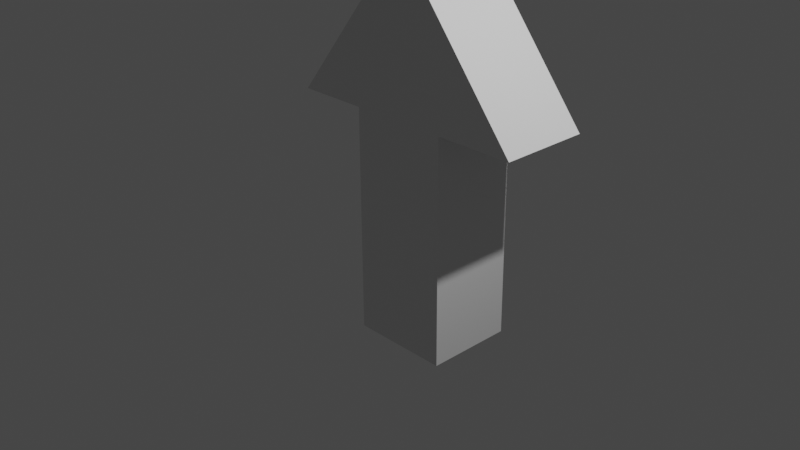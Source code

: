 # Source: arrow.blend  (saved by Blender 2.81.16; exported with 4.5.12 LTS)
import bpy
from mathutils import Matrix  # noqa: F401  (used for matrix-valued properties, if any)

bpy.ops.wm.read_factory_settings(use_empty=True)
scene = bpy.context.scene
scene.name = 'Scene'

# ---- collections
col_collection = bpy.data.collections.new('Collection'); scene.collection.children.link(col_collection)

# ---- materials (node trees are filled in below, after node groups)
mat_material = bpy.data.materials.new('Material')
mat_material.alpha_threshold = 0.0
mat_material.use_transparent_shadow = False
mat_material.line_color = (0.0, 0.0, 0.0, 1.0)

# ---- material node trees
mat_material.use_nodes = True; mat_material.node_tree.nodes.clear()
_N = mat_material.node_tree.nodes; _L = mat_material.node_tree.links
n0 = _N.new('ShaderNodeOutputMaterial'); n0.name = 'Material Output'; n0.location = (300, 300)
n1 = _N.new('ShaderNodeBsdfPrincipled'); n1.name = 'Principled BSDF'; n1.location = (10, 300)
n1.distribution = 'GGX'
n1.subsurface_method = 'BURLEY'
n1.inputs[2].default_value = 0.4
n1.inputs[3].default_value = 1.45
n1.inputs[27].default_value = (0.0, 0.0, 0.0, 1.0)
n1.inputs[28].default_value = 1.0
_L.new(n1.outputs[0], n0.inputs[0])
n0.is_active_output = True

# ---- world
world_world = bpy.data.worlds.new('World'); scene.world = world_world
world_world.use_nodes = True; world_world.node_tree.nodes.clear()
_N = world_world.node_tree.nodes; _L = world_world.node_tree.links
n0 = _N.new('ShaderNodeOutputWorld'); n0.name = 'World Output'; n0.location = (300, 300)
n1 = _N.new('ShaderNodeBackground'); n1.name = 'Background'; n1.location = (10, 300)
n1.inputs[0].default_value = (0.05088, 0.05088, 0.05088, 1.0)
_L.new(n1.outputs[0], n0.inputs[0])
n0.is_active_output = True
world_world.color = (0.05088, 0.05088, 0.05088)
world_world.use_sun_shadow = False
world_world.sun_shadow_jitter_overblur = 0.0

# ---- cameras
cam_camera = bpy.data.cameras.new('Camera')
cam_camera.clip_end = 100.0
cam_camera.ortho_scale = 7.314

# ---- lights
light_light = bpy.data.lights.new('Light', 'POINT')
light_light.transmission_factor = 0.0
light_light.energy = 1000.0
light_light.shadow_soft_size = 0.1
light_light.shadow_maximum_resolution = 0.006
light_light.use_absolute_resolution = True

# ---- meshes
me_cube = bpy.data.meshes.new('Cube')
me_cube.from_pydata([(1.42, 1.0, 1.061), (1.42, 0.001666, 1.061), (-0.008409, 1.0, 2.815), (-1.408, 1.0, 1.031), (-0.008409, 0.001666, 2.815), (-1.408, 0.001666, 1.031), (0.5365, 1.0, 1.052), (-0.5937, 1.0, 1.04), (-0.5937, 0.001666, 1.04), (0.5365, 0.001666, 1.052), (0.563, 1.0, -1.507), (-0.5671, 1.0, -1.518), (-0.5671, 0.001666, -1.518), (0.563, 0.001666, -1.507)], [], [(0, 2, 4, 1), (1, 4, 5, 8, 9), (5, 4, 2, 3), (3, 2, 0, 6, 7), (6, 0, 1, 9), (3, 7, 8, 5), (8, 7, 11, 12), (11, 10, 13, 12), (6, 9, 13, 10), (9, 8, 12, 13), (7, 6, 10, 11)])
_uv = me_cube.uv_layers.new(name='UVMap')
_uv.uv.foreach_set('vector', [0.625, 0.5, 0.875, 0.5, 0.875, 0.75, 0.625, 0.75, 0.625, 0.75, 0.625, 1.0, 0.375, 1.0, 0.447, 0.928, 0.5469, 0.8281, 0.375, 0.0, 0.625, 0.0, 0.625, 0.25, 0.375, 0.25, 0.375, 0.25, 0.625, 0.25, 0.625, 0.5, 0.5469, 0.4219, 0.447, 0.322, 0.4687, 0.5, 0.625, 0.5, 0.625, 0.75, 0.4687, 0.75, 0.125, 0.5, 0.2689, 0.5, 0.2689, 0.75, 0.125, 0.75, 0.2689, 0.75, 0.2689, 0.5, 0.2689, 0.5, 0.2689, 0.75, 0.2689, 0.5, 0.4687, 0.5, 0.4687, 0.75, 0.2689, 0.75, 0.4687, 0.5, 0.4687, 0.75, 0.4687, 0.75, 0.4687, 0.5, 0.5469, 0.8281, 0.447, 0.928, 0.447, 0.928, 0.5469, 0.8281, 0.447, 0.322, 0.5469, 0.4219, 0.5469, 0.4219, 0.447, 0.322])
me_cube.materials.append(mat_material)
me_cube.use_remesh_preserve_volume = False
me_cube.use_remesh_preserve_attributes = False
me_cube.use_mirror_vertex_groups = False
me_cube.update()

# ---- objects
ob_cube = bpy.data.objects.new('Cube', me_cube)
ob_light = bpy.data.objects.new('Light', light_light)
ob_camera = bpy.data.objects.new('Camera', cam_camera)

# ---- transforms, parenting, visibility, modifiers, constraints
ob_cube.location = (0.0, 0.0, 0.0)
ob_cube.lock_rotations_4d = False
ob_cube.empty_display_type = 'ARROWS'
ob_cube.lineart.crease_threshold = 0.0
ob_light.location = (4.076, 1.005, 5.904)
ob_light.rotation_euler = (0.6503, 0.05522, 1.866)
ob_light.lock_rotations_4d = False
ob_light.empty_display_type = 'ARROWS'
ob_light.color = (0.0, 0.0, 0.0, 0.0)
ob_light.lineart.crease_threshold = 0.0
ob_camera.location = (7.359, -6.926, 4.958)
ob_camera.rotation_euler = (1.109, 0.0, 0.8149)
ob_camera.lock_rotations_4d = False
ob_camera.empty_display_type = 'ARROWS'
ob_camera.color = (0.0, 0.0, 0.0, 0.0)
ob_camera.display_type = 'WIRE'
ob_camera.lineart.crease_threshold = 0.0

# ---- collection membership
col_collection.objects.link(ob_cube)
col_collection.objects.link(ob_light)
col_collection.objects.link(ob_camera)

# ---- scene / render settings (as saved in the file)
scene.camera = ob_camera
scene.frame_start = 1; scene.frame_end = 250; scene.frame_set(1)
scene.render.engine = 'BLENDER_EEVEE_NEXT'
scene.cycles.use_denoising = False
scene.cycles.samples = 128
scene.cycles.sampling_pattern = 'TABULATED_SOBOL'
scene.cycles.use_adaptive_sampling = False
scene.cycles.use_light_tree = False
scene.view_settings.view_transform = 'Filmic'
bpy.context.view_layer.update()
